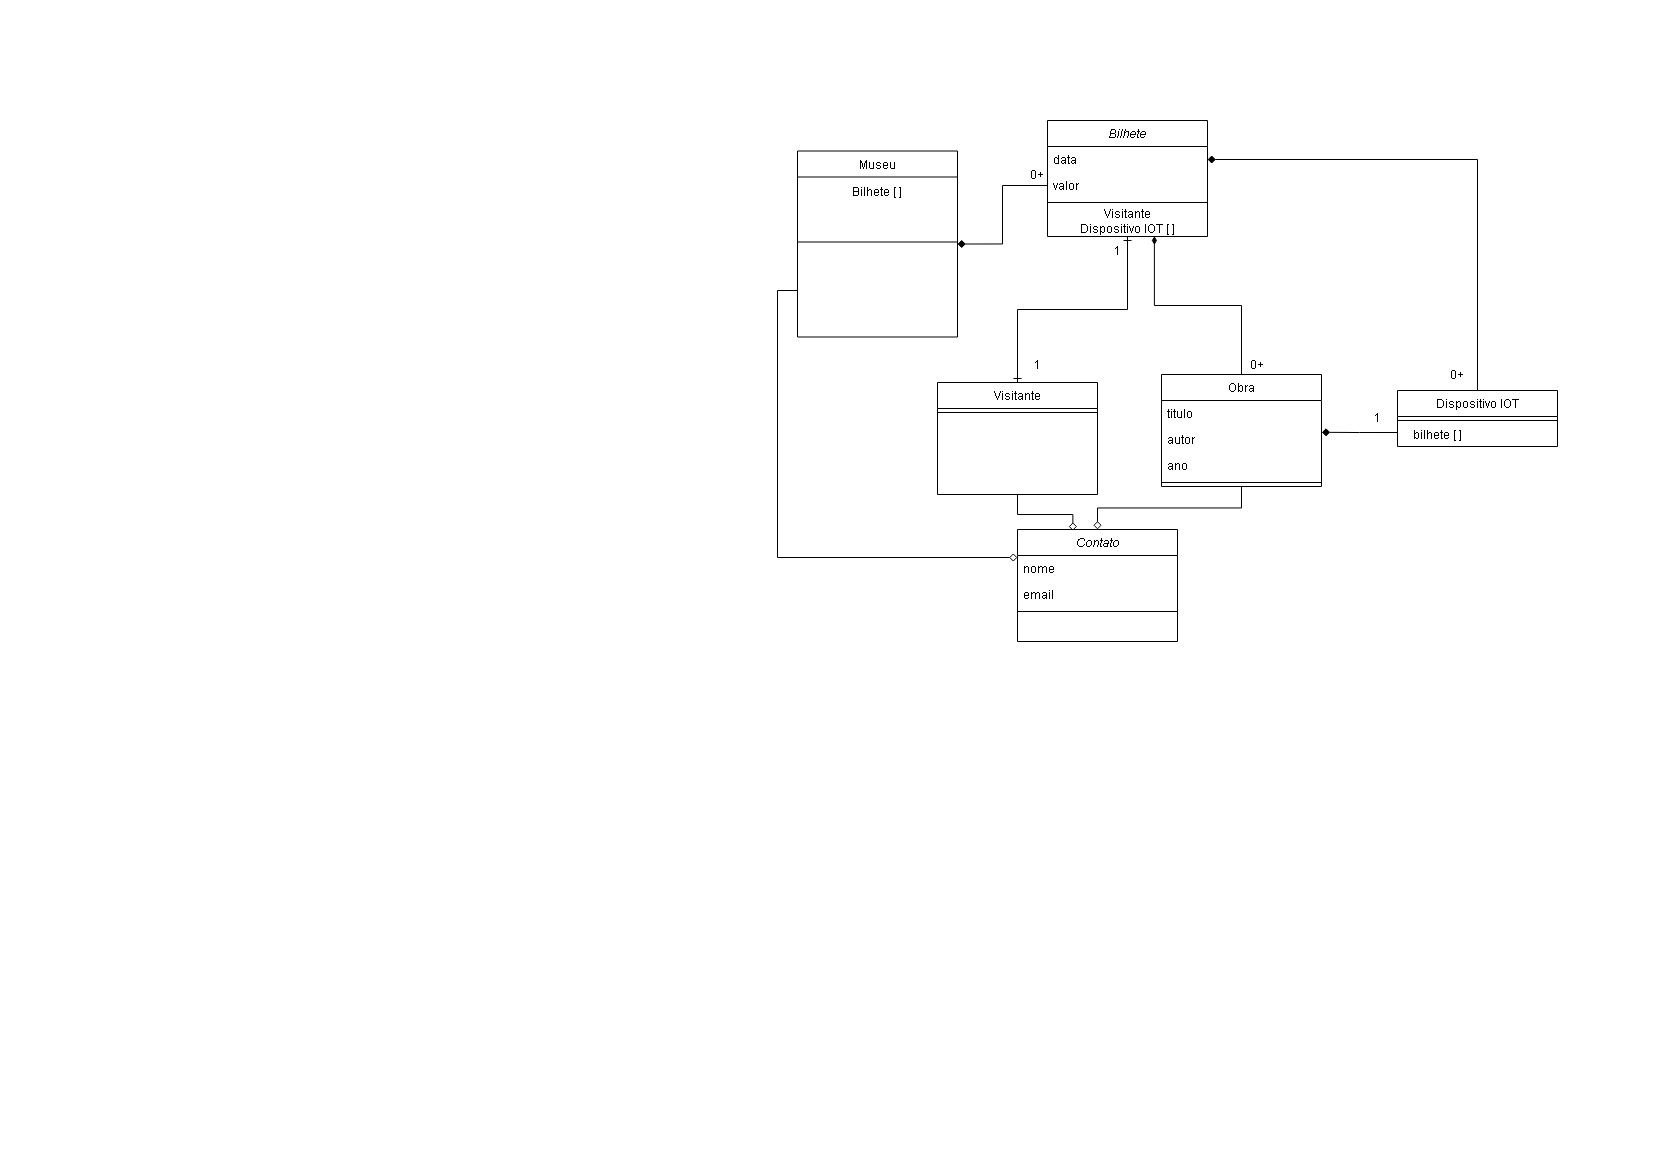

The diagram above was exported from draw.io. Its source (the exported page's mxGraphModel, read from the mxfile embedded in the PNG):
<mxGraphModel dx="1690" dy="459" grid="1" gridSize="10" guides="1" tooltips="1" connect="1" arrows="1" fold="1" page="1" pageScale="1" pageWidth="827" pageHeight="1169" math="0" shadow="0">
  <root>
    <mxCell id="WIyWlLk6GJQsqaUBKTNV-0" />
    <mxCell id="WIyWlLk6GJQsqaUBKTNV-1" parent="WIyWlLk6GJQsqaUBKTNV-0" />
    <mxCell id="zkfFHV4jXpPFQw0GAbJ--0" parent="WIyWlLk6GJQsqaUBKTNV-1" style="swimlane;fontStyle=2;align=center;verticalAlign=top;childLayout=stackLayout;horizontal=1;startSize=26;horizontalStack=0;resizeParent=1;resizeLast=0;collapsible=1;marginBottom=0;rounded=0;shadow=0;strokeWidth=1;" value="Bilhete" vertex="1">
      <mxGeometry height="116" width="160" x="220" y="120" as="geometry">
        <mxRectangle height="26" width="160" x="230" y="140" as="alternateBounds" />
      </mxGeometry>
    </mxCell>
    <mxCell id="zkfFHV4jXpPFQw0GAbJ--1" parent="zkfFHV4jXpPFQw0GAbJ--0" style="text;align=left;verticalAlign=top;spacingLeft=4;spacingRight=4;overflow=hidden;rotatable=0;points=[[0,0.5],[1,0.5]];portConstraint=eastwest;" value="data" vertex="1">
      <mxGeometry height="26" width="160" y="26" as="geometry" />
    </mxCell>
    <mxCell id="zkfFHV4jXpPFQw0GAbJ--2" parent="zkfFHV4jXpPFQw0GAbJ--0" style="text;align=left;verticalAlign=top;spacingLeft=4;spacingRight=4;overflow=hidden;rotatable=0;points=[[0,0.5],[1,0.5]];portConstraint=eastwest;rounded=0;shadow=0;html=0;" value="valor" vertex="1">
      <mxGeometry height="26" width="160" y="52" as="geometry" />
    </mxCell>
    <mxCell id="zkfFHV4jXpPFQw0GAbJ--4" parent="zkfFHV4jXpPFQw0GAbJ--0" style="line;html=1;strokeWidth=1;align=left;verticalAlign=middle;spacingTop=-1;spacingLeft=3;spacingRight=3;rotatable=0;labelPosition=right;points=[];portConstraint=eastwest;" value="" vertex="1">
      <mxGeometry height="8" width="160" y="78" as="geometry" />
    </mxCell>
    <mxCell id="5cvH4IrDPxRkumjK14LF-61" parent="zkfFHV4jXpPFQw0GAbJ--0" style="text;html=1;whiteSpace=wrap;strokeColor=none;fillColor=none;align=center;verticalAlign=middle;rounded=0;" value="Visitante&lt;br&gt;Dispositivo IOT [ ]" vertex="1">
      <mxGeometry height="30" width="160" y="86" as="geometry" />
    </mxCell>
    <mxCell id="5cvH4IrDPxRkumjK14LF-19" edge="1" parent="WIyWlLk6GJQsqaUBKTNV-1" source="zkfFHV4jXpPFQw0GAbJ--6" style="edgeStyle=orthogonalEdgeStyle;rounded=0;orthogonalLoop=1;jettySize=auto;html=1;exitX=0.5;exitY=0;exitDx=0;exitDy=0;endArrow=ERone;endFill=0;entryX=0.5;entryY=1;entryDx=0;entryDy=0;startArrow=ERone;startFill=0;" target="5cvH4IrDPxRkumjK14LF-61">
      <mxGeometry relative="1" as="geometry">
        <mxPoint x="300" y="240" as="targetPoint" />
      </mxGeometry>
    </mxCell>
    <mxCell id="zkfFHV4jXpPFQw0GAbJ--6" parent="WIyWlLk6GJQsqaUBKTNV-1" style="swimlane;fontStyle=0;align=center;verticalAlign=top;childLayout=stackLayout;horizontal=1;startSize=26;horizontalStack=0;resizeParent=1;resizeLast=0;collapsible=1;marginBottom=0;rounded=0;shadow=0;strokeWidth=1;" value="Visitante" vertex="1">
      <mxGeometry height="112" width="160" x="110" y="382" as="geometry">
        <mxRectangle height="26" width="160" x="130" y="380" as="alternateBounds" />
      </mxGeometry>
    </mxCell>
    <mxCell id="zkfFHV4jXpPFQw0GAbJ--9" parent="zkfFHV4jXpPFQw0GAbJ--6" style="line;html=1;strokeWidth=1;align=left;verticalAlign=middle;spacingTop=-1;spacingLeft=3;spacingRight=3;rotatable=0;labelPosition=right;points=[];portConstraint=eastwest;" value="" vertex="1">
      <mxGeometry height="8" width="160" y="26" as="geometry" />
    </mxCell>
    <mxCell id="5cvH4IrDPxRkumjK14LF-66" edge="1" parent="WIyWlLk6GJQsqaUBKTNV-1" source="zkfFHV4jXpPFQw0GAbJ--13" style="edgeStyle=orthogonalEdgeStyle;rounded=0;orthogonalLoop=1;jettySize=auto;html=1;exitX=0.5;exitY=1;exitDx=0;exitDy=0;entryX=0.5;entryY=0;entryDx=0;entryDy=0;endArrow=diamond;endFill=0;" target="5cvH4IrDPxRkumjK14LF-6">
      <mxGeometry relative="1" as="geometry" />
    </mxCell>
    <mxCell id="zkfFHV4jXpPFQw0GAbJ--13" parent="WIyWlLk6GJQsqaUBKTNV-1" style="swimlane;fontStyle=0;align=center;verticalAlign=top;childLayout=stackLayout;horizontal=1;startSize=26;horizontalStack=0;resizeParent=1;resizeLast=0;collapsible=1;marginBottom=0;rounded=0;shadow=0;strokeWidth=1;" value="Obra" vertex="1">
      <mxGeometry height="112" width="160" x="334" y="374" as="geometry">
        <mxRectangle height="26" width="170" x="340" y="380" as="alternateBounds" />
      </mxGeometry>
    </mxCell>
    <mxCell id="zkfFHV4jXpPFQw0GAbJ--14" parent="zkfFHV4jXpPFQw0GAbJ--13" style="text;align=left;verticalAlign=top;spacingLeft=4;spacingRight=4;overflow=hidden;rotatable=0;points=[[0,0.5],[1,0.5]];portConstraint=eastwest;" value="titulo&#10;" vertex="1">
      <mxGeometry height="26" width="160" y="26" as="geometry" />
    </mxCell>
    <mxCell id="5cvH4IrDPxRkumjK14LF-64" parent="zkfFHV4jXpPFQw0GAbJ--13" style="text;align=left;verticalAlign=top;spacingLeft=4;spacingRight=4;overflow=hidden;rotatable=0;points=[[0,0.5],[1,0.5]];portConstraint=eastwest;" value="autor" vertex="1">
      <mxGeometry height="26" width="160" y="52" as="geometry" />
    </mxCell>
    <mxCell id="5cvH4IrDPxRkumjK14LF-65" parent="zkfFHV4jXpPFQw0GAbJ--13" style="text;align=left;verticalAlign=top;spacingLeft=4;spacingRight=4;overflow=hidden;rotatable=0;points=[[0,0.5],[1,0.5]];portConstraint=eastwest;" value="ano" vertex="1">
      <mxGeometry height="26" width="160" y="78" as="geometry" />
    </mxCell>
    <mxCell id="zkfFHV4jXpPFQw0GAbJ--15" parent="zkfFHV4jXpPFQw0GAbJ--13" style="line;html=1;strokeWidth=1;align=left;verticalAlign=middle;spacingTop=-1;spacingLeft=3;spacingRight=3;rotatable=0;labelPosition=right;points=[];portConstraint=eastwest;" value="" vertex="1">
      <mxGeometry height="8" width="160" y="104" as="geometry" />
    </mxCell>
    <mxCell id="5cvH4IrDPxRkumjK14LF-63" edge="1" parent="WIyWlLk6GJQsqaUBKTNV-1" source="zkfFHV4jXpPFQw0GAbJ--17" style="edgeStyle=orthogonalEdgeStyle;rounded=0;orthogonalLoop=1;jettySize=auto;html=1;exitX=0;exitY=0.75;exitDx=0;exitDy=0;entryX=0;entryY=0.25;entryDx=0;entryDy=0;endArrow=diamond;endFill=0;" target="5cvH4IrDPxRkumjK14LF-6">
      <mxGeometry relative="1" as="geometry" />
    </mxCell>
    <mxCell id="zkfFHV4jXpPFQw0GAbJ--17" parent="WIyWlLk6GJQsqaUBKTNV-1" style="swimlane;fontStyle=0;align=center;verticalAlign=top;childLayout=stackLayout;horizontal=1;startSize=26;horizontalStack=0;resizeParent=1;resizeLast=0;collapsible=1;marginBottom=0;rounded=0;shadow=0;strokeWidth=1;" value="Museu" vertex="1">
      <mxGeometry height="186" width="160" x="-30" y="150.5" as="geometry">
        <mxRectangle height="26" width="160" x="550" y="140" as="alternateBounds" />
      </mxGeometry>
    </mxCell>
    <mxCell id="5cvH4IrDPxRkumjK14LF-60" parent="zkfFHV4jXpPFQw0GAbJ--17" style="text;html=1;whiteSpace=wrap;strokeColor=none;fillColor=none;align=center;verticalAlign=middle;rounded=0;" value="Bilhete [ ]" vertex="1">
      <mxGeometry height="30" width="160" y="26" as="geometry" />
    </mxCell>
    <mxCell id="zkfFHV4jXpPFQw0GAbJ--23" parent="zkfFHV4jXpPFQw0GAbJ--17" style="line;html=1;strokeWidth=1;align=left;verticalAlign=middle;spacingTop=-1;spacingLeft=3;spacingRight=3;rotatable=0;labelPosition=right;points=[];portConstraint=eastwest;" value="" vertex="1">
      <mxGeometry height="70" width="160" y="56" as="geometry" />
    </mxCell>
    <mxCell id="5cvH4IrDPxRkumjK14LF-6" parent="WIyWlLk6GJQsqaUBKTNV-1" style="swimlane;fontStyle=2;align=center;verticalAlign=top;childLayout=stackLayout;horizontal=1;startSize=26;horizontalStack=0;resizeParent=1;resizeLast=0;collapsible=1;marginBottom=0;rounded=0;shadow=0;strokeWidth=1;" value="Contato" vertex="1">
      <mxGeometry height="112" width="160" x="190" y="529" as="geometry">
        <mxRectangle height="26" width="160" x="230" y="140" as="alternateBounds" />
      </mxGeometry>
    </mxCell>
    <mxCell id="5cvH4IrDPxRkumjK14LF-7" parent="5cvH4IrDPxRkumjK14LF-6" style="text;align=left;verticalAlign=top;spacingLeft=4;spacingRight=4;overflow=hidden;rotatable=0;points=[[0,0.5],[1,0.5]];portConstraint=eastwest;" value="nome" vertex="1">
      <mxGeometry height="26" width="160" y="26" as="geometry" />
    </mxCell>
    <mxCell id="5cvH4IrDPxRkumjK14LF-9" parent="5cvH4IrDPxRkumjK14LF-6" style="text;align=left;verticalAlign=top;spacingLeft=4;spacingRight=4;overflow=hidden;rotatable=0;points=[[0,0.5],[1,0.5]];portConstraint=eastwest;rounded=0;shadow=0;html=0;" value="email" vertex="1">
      <mxGeometry height="26" width="160" y="52" as="geometry" />
    </mxCell>
    <mxCell id="5cvH4IrDPxRkumjK14LF-10" parent="5cvH4IrDPxRkumjK14LF-6" style="line;html=1;strokeWidth=1;align=left;verticalAlign=middle;spacingTop=-1;spacingLeft=3;spacingRight=3;rotatable=0;labelPosition=right;points=[];portConstraint=eastwest;" value="" vertex="1">
      <mxGeometry height="8" width="160" y="78" as="geometry" />
    </mxCell>
    <mxCell id="5cvH4IrDPxRkumjK14LF-16" edge="1" parent="WIyWlLk6GJQsqaUBKTNV-1" source="zkfFHV4jXpPFQw0GAbJ--2" style="edgeStyle=orthogonalEdgeStyle;rounded=0;orthogonalLoop=1;jettySize=auto;html=1;exitX=0;exitY=0.5;exitDx=0;exitDy=0;entryX=1;entryY=0.5;entryDx=0;entryDy=0;endArrow=diamond;endFill=1;" target="zkfFHV4jXpPFQw0GAbJ--17">
      <mxGeometry relative="1" as="geometry" />
    </mxCell>
    <mxCell id="5cvH4IrDPxRkumjK14LF-69" edge="1" parent="WIyWlLk6GJQsqaUBKTNV-1" source="zkfFHV4jXpPFQw0GAbJ--6" style="edgeStyle=orthogonalEdgeStyle;rounded=0;orthogonalLoop=1;jettySize=auto;html=1;exitX=0.5;exitY=1;exitDx=0;exitDy=0;entryX=0.346;entryY=0.011;entryDx=0;entryDy=0;entryPerimeter=0;endArrow=diamond;endFill=0;" target="5cvH4IrDPxRkumjK14LF-6">
      <mxGeometry relative="1" as="geometry" />
    </mxCell>
    <mxCell id="5cvH4IrDPxRkumjK14LF-70" edge="1" parent="WIyWlLk6GJQsqaUBKTNV-1" source="zkfFHV4jXpPFQw0GAbJ--13" style="edgeStyle=orthogonalEdgeStyle;rounded=0;orthogonalLoop=1;jettySize=auto;html=1;exitX=0.5;exitY=0;exitDx=0;exitDy=0;entryX=0.668;entryY=0.985;entryDx=0;entryDy=0;entryPerimeter=0;endArrow=diamondThin;endFill=1;" target="5cvH4IrDPxRkumjK14LF-61">
      <mxGeometry relative="1" as="geometry" />
    </mxCell>
    <mxCell id="5cvH4IrDPxRkumjK14LF-71" parent="WIyWlLk6GJQsqaUBKTNV-1" style="text;html=1;whiteSpace=wrap;strokeColor=none;fillColor=none;align=center;verticalAlign=middle;rounded=0;" value="0+" vertex="1">
      <mxGeometry height="30" width="60" x="400" y="350" as="geometry" />
    </mxCell>
    <mxCell id="5cvH4IrDPxRkumjK14LF-72" parent="WIyWlLk6GJQsqaUBKTNV-1" style="text;html=1;whiteSpace=wrap;strokeColor=none;fillColor=none;align=center;verticalAlign=middle;rounded=0;" value="1" vertex="1">
      <mxGeometry height="30" width="60" x="180" y="350" as="geometry" />
    </mxCell>
    <mxCell id="5cvH4IrDPxRkumjK14LF-73" parent="WIyWlLk6GJQsqaUBKTNV-1" style="text;html=1;whiteSpace=wrap;strokeColor=none;fillColor=none;align=center;verticalAlign=middle;rounded=0;" value="1" vertex="1">
      <mxGeometry height="30" width="60" x="260" y="236" as="geometry" />
    </mxCell>
    <mxCell id="5cvH4IrDPxRkumjK14LF-78" parent="WIyWlLk6GJQsqaUBKTNV-1" style="swimlane;fontStyle=0;align=center;verticalAlign=top;childLayout=stackLayout;horizontal=1;startSize=26;horizontalStack=0;resizeParent=1;resizeLast=0;collapsible=1;marginBottom=0;rounded=0;shadow=0;strokeWidth=1;" value="Dispositivo IOT" vertex="1">
      <mxGeometry height="56" width="160" x="570" y="390" as="geometry">
        <mxRectangle height="26" width="160" x="130" y="380" as="alternateBounds" />
      </mxGeometry>
    </mxCell>
    <mxCell id="5cvH4IrDPxRkumjK14LF-79" parent="5cvH4IrDPxRkumjK14LF-78" style="line;html=1;strokeWidth=1;align=left;verticalAlign=middle;spacingTop=-1;spacingLeft=3;spacingRight=3;rotatable=0;labelPosition=right;points=[];portConstraint=eastwest;" value="" vertex="1">
      <mxGeometry height="8" width="160" y="26" as="geometry" />
    </mxCell>
    <mxCell id="5cvH4IrDPxRkumjK14LF-80" edge="1" parent="WIyWlLk6GJQsqaUBKTNV-1" source="5cvH4IrDPxRkumjK14LF-78" style="edgeStyle=orthogonalEdgeStyle;rounded=0;orthogonalLoop=1;jettySize=auto;html=1;exitX=0;exitY=0.75;exitDx=0;exitDy=0;entryX=1.002;entryY=0.223;entryDx=0;entryDy=0;entryPerimeter=0;endArrow=diamond;endFill=1;" target="5cvH4IrDPxRkumjK14LF-64">
      <mxGeometry relative="1" as="geometry" />
    </mxCell>
    <mxCell id="5cvH4IrDPxRkumjK14LF-81" parent="WIyWlLk6GJQsqaUBKTNV-1" style="text;html=1;whiteSpace=wrap;strokeColor=none;fillColor=none;align=center;verticalAlign=middle;rounded=0;" value="1" vertex="1">
      <mxGeometry height="30" width="60" x="520" y="403" as="geometry" />
    </mxCell>
    <mxCell id="5cvH4IrDPxRkumjK14LF-82" edge="1" parent="WIyWlLk6GJQsqaUBKTNV-1" source="5cvH4IrDPxRkumjK14LF-78" style="edgeStyle=orthogonalEdgeStyle;rounded=0;orthogonalLoop=1;jettySize=auto;html=1;exitX=0.5;exitY=0;exitDx=0;exitDy=0;entryX=1;entryY=0.5;entryDx=0;entryDy=0;endArrow=diamond;endFill=1;" target="zkfFHV4jXpPFQw0GAbJ--1">
      <mxGeometry relative="1" as="geometry" />
    </mxCell>
    <mxCell id="5cvH4IrDPxRkumjK14LF-83" parent="WIyWlLk6GJQsqaUBKTNV-1" style="text;html=1;whiteSpace=wrap;strokeColor=none;fillColor=none;align=center;verticalAlign=middle;rounded=0;" value="bilhete [ ]" vertex="1">
      <mxGeometry height="30" width="60" x="580" y="420" as="geometry" />
    </mxCell>
    <mxCell id="5cvH4IrDPxRkumjK14LF-84" parent="WIyWlLk6GJQsqaUBKTNV-1" style="text;html=1;whiteSpace=wrap;strokeColor=none;fillColor=none;align=center;verticalAlign=middle;rounded=0;" value="0+" vertex="1">
      <mxGeometry height="30" width="60" x="600" y="360" as="geometry" />
    </mxCell>
    <mxCell id="5cvH4IrDPxRkumjK14LF-85" parent="WIyWlLk6GJQsqaUBKTNV-1" style="text;html=1;whiteSpace=wrap;strokeColor=none;fillColor=none;align=center;verticalAlign=middle;rounded=0;" value="0+" vertex="1">
      <mxGeometry height="30" width="60" x="180" y="160" as="geometry" />
    </mxCell>
  </root>
</mxGraphModel>